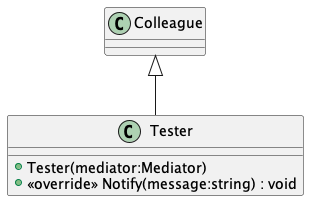

The diagram above was rendered by PlantUML. Its source (embedded in the PNG):
@startuml
class Tester {
    + Tester(mediator:Mediator)
    + <<override>> Notify(message:string) : void
}
Colleague <|-- Tester
@enduml